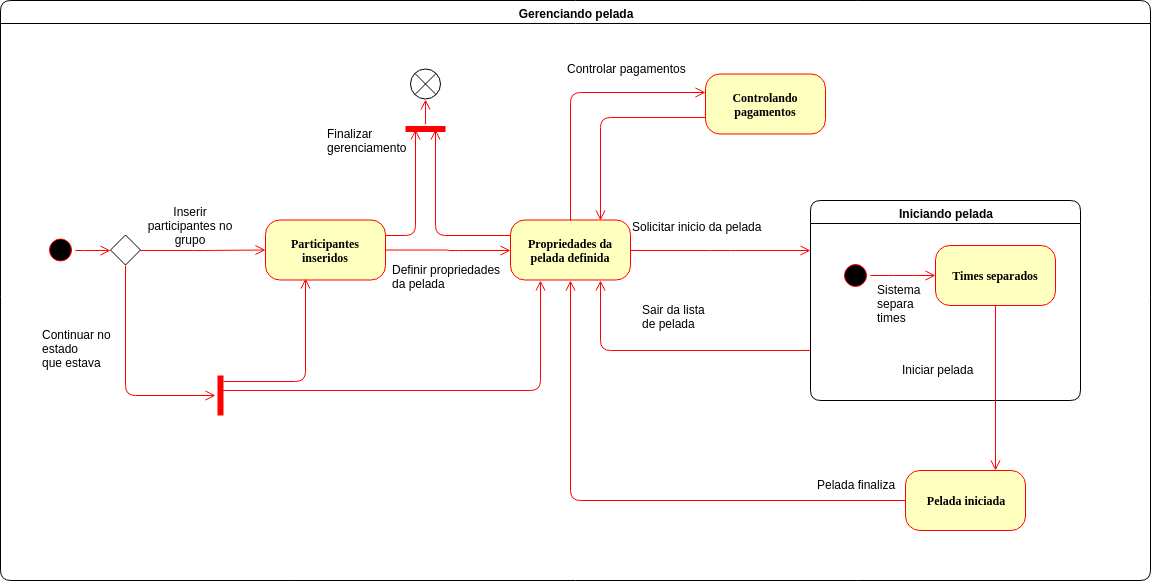

The diagram above was exported from draw.io. Its source (the exported page's mxGraphModel, read from the mxfile embedded in the PNG):
<mxGraphModel dx="801" dy="413" grid="1" gridSize="10" guides="1" tooltips="1" connect="1" arrows="1" fold="1" page="1" pageScale="1" pageWidth="1100" pageHeight="850" background="#ffffff" math="0" shadow="0">
  <root>
    <mxCell id="0" />
    <mxCell id="1" parent="0" />
    <mxCell id="_LUQMYdFPajJBorO399i-11" value="&lt;span style=&quot;font-family: &amp;#34;helvetica&amp;#34; ; white-space: nowrap&quot;&gt;Gerenciando pelada&lt;/span&gt;" style="swimlane;whiteSpace=wrap;html=1;rounded=1;shadow=0;comic=0;labelBackgroundColor=none;strokeColor=#000000;strokeWidth=1;fillColor=#ffffff;fontFamily=Verdana;fontSize=12;fontColor=#000000;align=center;" parent="1" vertex="1">
      <mxGeometry x="70" y="30" width="1150" height="580" as="geometry" />
    </mxCell>
    <mxCell id="_LUQMYdFPajJBorO399i-12" style="edgeStyle=elbowEdgeStyle;html=1;labelBackgroundColor=none;endArrow=open;endSize=8;strokeColor=#ff0000;fontFamily=Verdana;fontSize=12;align=left;entryX=0;entryY=0.5;entryDx=0;entryDy=0;" parent="_LUQMYdFPajJBorO399i-11" source="_LUQMYdFPajJBorO399i-13" target="9jRoJC_sQNI34zeG44yw-2" edge="1">
      <mxGeometry relative="1" as="geometry">
        <mxPoint x="530" y="249.5" as="targetPoint" />
      </mxGeometry>
    </mxCell>
    <mxCell id="_LUQMYdFPajJBorO399i-13" value="&lt;b&gt;Participantes inseridos&lt;/b&gt;" style="rounded=1;whiteSpace=wrap;html=1;arcSize=24;fillColor=#ffffc0;strokeColor=#ff0000;shadow=0;comic=0;labelBackgroundColor=none;fontFamily=Verdana;fontSize=12;fontColor=#000000;align=center;" parent="_LUQMYdFPajJBorO399i-11" vertex="1">
      <mxGeometry x="265" y="219.5" width="120" height="60" as="geometry" />
    </mxCell>
    <mxCell id="_LUQMYdFPajJBorO399i-15" style="edgeStyle=elbowEdgeStyle;html=1;labelBackgroundColor=none;endArrow=open;endSize=8;strokeColor=#ff0000;fontFamily=Verdana;fontSize=12;align=left;exitX=1;exitY=0.5;exitDx=0;exitDy=0;" parent="_LUQMYdFPajJBorO399i-11" source="9jRoJC_sQNI34zeG44yw-8" target="_LUQMYdFPajJBorO399i-13" edge="1">
      <mxGeometry relative="1" as="geometry">
        <mxPoint x="240" y="289.5" as="sourcePoint" />
      </mxGeometry>
    </mxCell>
    <mxCell id="_LUQMYdFPajJBorO399i-16" value="" style="ellipse;html=1;shape=startState;fillColor=#000000;strokeColor=#ff0000;rounded=1;shadow=0;comic=0;labelBackgroundColor=none;fontFamily=Verdana;fontSize=12;fontColor=#000000;align=center;direction=south;" parent="_LUQMYdFPajJBorO399i-11" vertex="1">
      <mxGeometry x="45" y="234.5" width="30" height="30" as="geometry" />
    </mxCell>
    <mxCell id="_LUQMYdFPajJBorO399i-27" value="Definir propriedades &lt;br&gt;da pelada" style="text;html=1;resizable=0;points=[];autosize=1;align=left;verticalAlign=top;spacingTop=-4;" parent="_LUQMYdFPajJBorO399i-11" vertex="1">
      <mxGeometry x="390" y="260" width="120" height="30" as="geometry" />
    </mxCell>
    <mxCell id="9jRoJC_sQNI34zeG44yw-2" value="&lt;b&gt;Propriedades da pelada definida&lt;/b&gt;" style="rounded=1;whiteSpace=wrap;html=1;arcSize=24;fillColor=#ffffc0;strokeColor=#ff0000;shadow=0;comic=0;labelBackgroundColor=none;fontFamily=Verdana;fontSize=12;fontColor=#000000;align=center;" parent="_LUQMYdFPajJBorO399i-11" vertex="1">
      <mxGeometry x="510" y="219.5" width="120" height="60" as="geometry" />
    </mxCell>
    <mxCell id="9jRoJC_sQNI34zeG44yw-8" value="" style="rhombus;whiteSpace=wrap;html=1;" parent="_LUQMYdFPajJBorO399i-11" vertex="1">
      <mxGeometry x="110" y="234.5" width="30" height="30" as="geometry" />
    </mxCell>
    <mxCell id="9jRoJC_sQNI34zeG44yw-9" style="edgeStyle=elbowEdgeStyle;html=1;labelBackgroundColor=none;endArrow=open;endSize=8;strokeColor=#ff0000;fontFamily=Verdana;fontSize=12;align=left;entryX=0;entryY=0.5;entryDx=0;entryDy=0;exitX=0.5;exitY=0;exitDx=0;exitDy=0;" parent="_LUQMYdFPajJBorO399i-11" source="_LUQMYdFPajJBorO399i-16" target="9jRoJC_sQNI34zeG44yw-8" edge="1">
      <mxGeometry relative="1" as="geometry">
        <mxPoint x="535" y="262.5" as="targetPoint" />
        <mxPoint x="460" y="262" as="sourcePoint" />
      </mxGeometry>
    </mxCell>
    <mxCell id="9jRoJC_sQNI34zeG44yw-10" value="Inserir participantes no grupo" style="text;html=1;strokeColor=none;fillColor=none;align=center;verticalAlign=middle;whiteSpace=wrap;rounded=0;" parent="_LUQMYdFPajJBorO399i-11" vertex="1">
      <mxGeometry x="140" y="214.5" width="100" height="20" as="geometry" />
    </mxCell>
    <mxCell id="9jRoJC_sQNI34zeG44yw-16" value="&lt;span style=&quot;font-family: &amp;#34;helvetica&amp;#34; ; white-space: nowrap&quot;&gt;Iniciando pelada&lt;/span&gt;" style="swimlane;whiteSpace=wrap;html=1;rounded=1;shadow=0;comic=0;labelBackgroundColor=none;strokeColor=#000000;strokeWidth=1;fillColor=#ffffff;fontFamily=Verdana;fontSize=12;fontColor=#000000;align=center;" parent="_LUQMYdFPajJBorO399i-11" vertex="1">
      <mxGeometry x="810" y="200" width="270" height="200" as="geometry">
        <mxRectangle x="480" y="435" width="120" height="23" as="alternateBounds" />
      </mxGeometry>
    </mxCell>
    <mxCell id="9jRoJC_sQNI34zeG44yw-15" value="&lt;b&gt;Times separados&lt;/b&gt;" style="rounded=1;whiteSpace=wrap;html=1;arcSize=24;fillColor=#ffffc0;strokeColor=#ff0000;shadow=0;comic=0;labelBackgroundColor=none;fontFamily=Verdana;fontSize=12;fontColor=#000000;align=center;" parent="9jRoJC_sQNI34zeG44yw-16" vertex="1">
      <mxGeometry x="125" y="45" width="120" height="60" as="geometry" />
    </mxCell>
    <mxCell id="yU2bdRsjMpIMqKhv9Aaw-1" value="" style="ellipse;html=1;shape=startState;fillColor=#000000;strokeColor=#ff0000;rounded=1;shadow=0;comic=0;labelBackgroundColor=none;fontFamily=Verdana;fontSize=12;fontColor=#000000;align=center;direction=south;" parent="9jRoJC_sQNI34zeG44yw-16" vertex="1">
      <mxGeometry x="30" y="60" width="30" height="30" as="geometry" />
    </mxCell>
    <mxCell id="yU2bdRsjMpIMqKhv9Aaw-3" value="Sistema&lt;br&gt;separa&lt;br&gt;times" style="text;html=1;resizable=0;points=[];autosize=1;align=left;verticalAlign=top;spacingTop=-4;" parent="9jRoJC_sQNI34zeG44yw-16" vertex="1">
      <mxGeometry x="65" y="79.5" width="60" height="40" as="geometry" />
    </mxCell>
    <mxCell id="9jRoJC_sQNI34zeG44yw-51" value="Iniciar pelada" style="text;html=1;resizable=0;points=[];autosize=1;align=left;verticalAlign=top;spacingTop=-4;" parent="9jRoJC_sQNI34zeG44yw-16" vertex="1">
      <mxGeometry x="90" y="159.5" width="90" height="20" as="geometry" />
    </mxCell>
    <mxCell id="9jRoJC_sQNI34zeG44yw-30" style="edgeStyle=elbowEdgeStyle;html=1;labelBackgroundColor=none;endArrow=open;endSize=8;strokeColor=#ff0000;fontFamily=Verdana;fontSize=12;align=left;exitX=1;exitY=0.5;exitDx=0;exitDy=0;" parent="_LUQMYdFPajJBorO399i-11" source="9jRoJC_sQNI34zeG44yw-2" edge="1">
      <mxGeometry relative="1" as="geometry">
        <mxPoint x="600" y="370" as="sourcePoint" />
        <mxPoint x="810" y="250" as="targetPoint" />
      </mxGeometry>
    </mxCell>
    <mxCell id="9jRoJC_sQNI34zeG44yw-31" style="edgeStyle=elbowEdgeStyle;html=1;labelBackgroundColor=none;endArrow=open;endSize=8;strokeColor=#ff0000;fontFamily=Verdana;fontSize=12;align=left;entryX=0.75;entryY=1;entryDx=0;entryDy=0;exitX=0;exitY=0.75;exitDx=0;exitDy=0;" parent="_LUQMYdFPajJBorO399i-11" source="9jRoJC_sQNI34zeG44yw-16" target="9jRoJC_sQNI34zeG44yw-2" edge="1">
      <mxGeometry relative="1" as="geometry">
        <mxPoint x="690" y="309.5" as="sourcePoint" />
        <mxPoint x="860" y="494.5" as="targetPoint" />
        <Array as="points">
          <mxPoint x="600" y="299.5" />
          <mxPoint x="610" y="309.5" />
          <mxPoint x="680" y="349.5" />
        </Array>
      </mxGeometry>
    </mxCell>
    <mxCell id="9jRoJC_sQNI34zeG44yw-32" value="Sair da lista &lt;br&gt;de pelada" style="text;html=1;resizable=0;points=[];autosize=1;align=left;verticalAlign=top;spacingTop=-4;" parent="_LUQMYdFPajJBorO399i-11" vertex="1">
      <mxGeometry x="640" y="299.5" width="80" height="30" as="geometry" />
    </mxCell>
    <mxCell id="9jRoJC_sQNI34zeG44yw-37" style="edgeStyle=elbowEdgeStyle;html=1;labelBackgroundColor=none;endArrow=open;endSize=8;strokeColor=#ff0000;fontFamily=Verdana;fontSize=12;align=left;exitX=0.5;exitY=1;exitDx=0;exitDy=0;entryX=0.75;entryY=0;entryDx=0;entryDy=0;" parent="_LUQMYdFPajJBorO399i-11" source="9jRoJC_sQNI34zeG44yw-15" target="yU2bdRsjMpIMqKhv9Aaw-5" edge="1">
      <mxGeometry relative="1" as="geometry">
        <mxPoint x="1220" y="305" as="sourcePoint" />
        <mxPoint x="1040" y="384.5" as="targetPoint" />
        <Array as="points">
          <mxPoint x="995" y="470" />
        </Array>
      </mxGeometry>
    </mxCell>
    <mxCell id="9jRoJC_sQNI34zeG44yw-45" value="" style="shape=line;html=1;strokeWidth=6;strokeColor=#ff0000;rotation=-90;" parent="_LUQMYdFPajJBorO399i-11" vertex="1">
      <mxGeometry x="200" y="390" width="40" height="10" as="geometry" />
    </mxCell>
    <mxCell id="9jRoJC_sQNI34zeG44yw-46" value="" style="edgeStyle=orthogonalEdgeStyle;html=1;verticalAlign=bottom;endArrow=open;endSize=8;strokeColor=#ff0000;exitX=0.855;exitY=0.8;exitDx=0;exitDy=0;exitPerimeter=0;entryX=0.333;entryY=0.983;entryDx=0;entryDy=0;entryPerimeter=0;" parent="_LUQMYdFPajJBorO399i-11" source="9jRoJC_sQNI34zeG44yw-45" target="_LUQMYdFPajJBorO399i-13" edge="1">
      <mxGeometry relative="1" as="geometry">
        <mxPoint x="380" y="489.5" as="targetPoint" />
      </mxGeometry>
    </mxCell>
    <mxCell id="9jRoJC_sQNI34zeG44yw-44" style="edgeStyle=elbowEdgeStyle;html=1;labelBackgroundColor=none;endArrow=open;endSize=8;strokeColor=#ff0000;fontFamily=Verdana;fontSize=12;align=left;exitX=0.5;exitY=1;exitDx=0;exitDy=0;" parent="_LUQMYdFPajJBorO399i-11" source="9jRoJC_sQNI34zeG44yw-8" target="9jRoJC_sQNI34zeG44yw-45" edge="1">
      <mxGeometry relative="1" as="geometry">
        <mxPoint x="130" y="399.5" as="sourcePoint" />
        <mxPoint x="180" y="459.5" as="targetPoint" />
        <Array as="points">
          <mxPoint x="125" y="330" />
        </Array>
      </mxGeometry>
    </mxCell>
    <mxCell id="9jRoJC_sQNI34zeG44yw-47" value="Continuar no &lt;br&gt;estado&lt;br&gt;que estava" style="text;html=1;resizable=0;points=[];autosize=1;align=left;verticalAlign=top;spacingTop=-4;" parent="_LUQMYdFPajJBorO399i-11" vertex="1">
      <mxGeometry x="40" y="324.5" width="80" height="40" as="geometry" />
    </mxCell>
    <mxCell id="9jRoJC_sQNI34zeG44yw-48" value="" style="edgeStyle=orthogonalEdgeStyle;html=1;verticalAlign=bottom;endArrow=open;endSize=8;strokeColor=#ff0000;exitX=0.635;exitY=0.7;exitDx=0;exitDy=0;exitPerimeter=0;entryX=0.25;entryY=1;entryDx=0;entryDy=0;" parent="_LUQMYdFPajJBorO399i-11" source="9jRoJC_sQNI34zeG44yw-45" target="9jRoJC_sQNI34zeG44yw-2" edge="1">
      <mxGeometry relative="1" as="geometry">
        <mxPoint x="315" y="288.5" as="targetPoint" />
        <mxPoint x="233" y="413.5" as="sourcePoint" />
      </mxGeometry>
    </mxCell>
    <mxCell id="9jRoJC_sQNI34zeG44yw-39" value="Pelada finaliza" style="text;html=1;resizable=0;points=[];autosize=1;align=left;verticalAlign=top;spacingTop=-4;" parent="_LUQMYdFPajJBorO399i-11" vertex="1">
      <mxGeometry x="815" y="475" width="90" height="20" as="geometry" />
    </mxCell>
    <mxCell id="9jRoJC_sQNI34zeG44yw-76" style="edgeStyle=elbowEdgeStyle;html=1;labelBackgroundColor=none;endArrow=open;endSize=8;strokeColor=#ff0000;fontFamily=Verdana;fontSize=12;align=left;exitX=0;exitY=0.75;exitDx=0;exitDy=0;entryX=0.75;entryY=0;entryDx=0;entryDy=0;" parent="_LUQMYdFPajJBorO399i-11" target="9jRoJC_sQNI34zeG44yw-2" edge="1">
      <mxGeometry relative="1" as="geometry">
        <mxPoint x="705" y="117" as="sourcePoint" />
        <mxPoint x="593" y="216.5" as="targetPoint" />
        <Array as="points">
          <mxPoint x="600" y="196.5" />
        </Array>
      </mxGeometry>
    </mxCell>
    <mxCell id="9jRoJC_sQNI34zeG44yw-75" style="edgeStyle=elbowEdgeStyle;html=1;labelBackgroundColor=none;endArrow=open;endSize=8;strokeColor=#ff0000;fontFamily=Verdana;fontSize=12;align=left;exitX=0.5;exitY=0;exitDx=0;exitDy=0;entryX=0;entryY=0.25;entryDx=0;entryDy=0;" parent="_LUQMYdFPajJBorO399i-11" source="9jRoJC_sQNI34zeG44yw-2" edge="1">
      <mxGeometry relative="1" as="geometry">
        <mxPoint x="335.5882352941178" y="229.55882352941182" as="sourcePoint" />
        <mxPoint x="705" y="92" as="targetPoint" />
        <Array as="points">
          <mxPoint x="570" y="166.5" />
        </Array>
      </mxGeometry>
    </mxCell>
    <mxCell id="yU2bdRsjMpIMqKhv9Aaw-4" value="&lt;b&gt;Controlando pagamentos&lt;/b&gt;" style="rounded=1;whiteSpace=wrap;html=1;arcSize=24;fillColor=#ffffc0;strokeColor=#ff0000;shadow=0;comic=0;labelBackgroundColor=none;fontFamily=Verdana;fontSize=12;fontColor=#000000;align=center;" parent="_LUQMYdFPajJBorO399i-11" vertex="1">
      <mxGeometry x="705" y="73.5" width="120" height="60" as="geometry" />
    </mxCell>
    <mxCell id="yU2bdRsjMpIMqKhv9Aaw-5" value="&lt;b&gt;Pelada iniciada&lt;/b&gt;" style="rounded=1;whiteSpace=wrap;html=1;arcSize=24;fillColor=#ffffc0;strokeColor=#ff0000;shadow=0;comic=0;labelBackgroundColor=none;fontFamily=Verdana;fontSize=12;fontColor=#000000;align=center;" parent="_LUQMYdFPajJBorO399i-11" vertex="1">
      <mxGeometry x="905" y="470" width="120" height="60" as="geometry" />
    </mxCell>
    <mxCell id="yU2bdRsjMpIMqKhv9Aaw-6" value="" style="shape=sumEllipse;perimeter=ellipsePerimeter;whiteSpace=wrap;html=1;backgroundOutline=1;" parent="_LUQMYdFPajJBorO399i-11" vertex="1">
      <mxGeometry x="410" y="68.5" width="30" height="30" as="geometry" />
    </mxCell>
    <mxCell id="yU2bdRsjMpIMqKhv9Aaw-7" style="edgeStyle=elbowEdgeStyle;html=1;labelBackgroundColor=none;endArrow=open;endSize=8;strokeColor=#ff0000;fontFamily=Verdana;fontSize=12;align=left;exitX=0;exitY=0.5;exitDx=0;exitDy=0;entryX=0.5;entryY=1;entryDx=0;entryDy=0;" parent="_LUQMYdFPajJBorO399i-11" source="yU2bdRsjMpIMqKhv9Aaw-5" target="9jRoJC_sQNI34zeG44yw-2" edge="1">
      <mxGeometry relative="1" as="geometry">
        <mxPoint x="1005" y="315" as="sourcePoint" />
        <mxPoint x="1005" y="480" as="targetPoint" />
        <Array as="points">
          <mxPoint x="570" y="390" />
        </Array>
      </mxGeometry>
    </mxCell>
    <mxCell id="yU2bdRsjMpIMqKhv9Aaw-8" value="" style="shape=line;html=1;strokeWidth=6;strokeColor=#ff0000;rotation=0;" parent="_LUQMYdFPajJBorO399i-11" vertex="1">
      <mxGeometry x="405" y="123.5" width="40" height="10" as="geometry" />
    </mxCell>
    <mxCell id="yU2bdRsjMpIMqKhv9Aaw-9" style="edgeStyle=elbowEdgeStyle;html=1;labelBackgroundColor=none;endArrow=open;endSize=8;strokeColor=#ff0000;fontFamily=Verdana;fontSize=12;align=left;entryX=0.5;entryY=1;entryDx=0;entryDy=0;" parent="_LUQMYdFPajJBorO399i-11" source="yU2bdRsjMpIMqKhv9Aaw-8" target="yU2bdRsjMpIMqKhv9Aaw-6" edge="1">
      <mxGeometry relative="1" as="geometry">
        <mxPoint x="150" y="260" as="sourcePoint" />
        <mxPoint x="275" y="259.5" as="targetPoint" />
      </mxGeometry>
    </mxCell>
    <mxCell id="yU2bdRsjMpIMqKhv9Aaw-10" style="edgeStyle=elbowEdgeStyle;html=1;labelBackgroundColor=none;endArrow=open;endSize=8;strokeColor=#ff0000;fontFamily=Verdana;fontSize=12;align=left;entryX=0.25;entryY=0.5;entryDx=0;entryDy=0;entryPerimeter=0;exitX=1;exitY=0.25;exitDx=0;exitDy=0;" parent="_LUQMYdFPajJBorO399i-11" source="_LUQMYdFPajJBorO399i-13" target="yU2bdRsjMpIMqKhv9Aaw-8" edge="1">
      <mxGeometry relative="1" as="geometry">
        <mxPoint x="290" y="170" as="sourcePoint" />
        <mxPoint x="440" y="150" as="targetPoint" />
        <Array as="points">
          <mxPoint x="415" y="180" />
          <mxPoint x="415" y="180" />
          <mxPoint x="330" y="170" />
          <mxPoint x="360" y="150" />
          <mxPoint x="415" y="160" />
          <mxPoint x="380" y="130" />
          <mxPoint x="415" y="240" />
          <mxPoint x="325" y="170" />
          <mxPoint x="415" y="220" />
          <mxPoint x="325" y="170" />
        </Array>
      </mxGeometry>
    </mxCell>
    <mxCell id="yU2bdRsjMpIMqKhv9Aaw-49" style="edgeStyle=elbowEdgeStyle;html=1;labelBackgroundColor=none;endArrow=open;endSize=8;strokeColor=#ff0000;fontFamily=Verdana;fontSize=12;align=left;entryX=0.75;entryY=0.5;entryDx=0;entryDy=0;entryPerimeter=0;exitX=0;exitY=0.25;exitDx=0;exitDy=0;" parent="_LUQMYdFPajJBorO399i-11" source="9jRoJC_sQNI34zeG44yw-2" target="yU2bdRsjMpIMqKhv9Aaw-8" edge="1">
      <mxGeometry relative="1" as="geometry">
        <mxPoint x="395" y="245" as="sourcePoint" />
        <mxPoint x="425" y="139" as="targetPoint" />
        <Array as="points">
          <mxPoint x="435" y="180" />
          <mxPoint x="425" y="190" />
          <mxPoint x="340" y="180" />
          <mxPoint x="370" y="160" />
          <mxPoint x="425" y="170" />
          <mxPoint x="390" y="140" />
          <mxPoint x="425" y="250" />
          <mxPoint x="335" y="180" />
          <mxPoint x="425" y="230" />
          <mxPoint x="335" y="180" />
        </Array>
      </mxGeometry>
    </mxCell>
    <mxCell id="9jRoJC_sQNI34zeG44yw-35" value="Solicitar inicio da pelada" style="text;html=1;resizable=0;points=[];autosize=1;align=left;verticalAlign=top;spacingTop=-4;" parent="1" vertex="1">
      <mxGeometry x="700" y="247" width="140" height="20" as="geometry" />
    </mxCell>
    <mxCell id="9jRoJC_sQNI34zeG44yw-77" value="Controlar pagamentos" style="text;html=1;resizable=0;points=[];autosize=1;align=left;verticalAlign=top;spacingTop=-4;" parent="1" vertex="1">
      <mxGeometry x="635" y="88.5" width="130" height="20" as="geometry" />
    </mxCell>
    <mxCell id="yU2bdRsjMpIMqKhv9Aaw-2" style="edgeStyle=elbowEdgeStyle;html=1;labelBackgroundColor=none;endArrow=open;endSize=8;strokeColor=#ff0000;fontFamily=Verdana;fontSize=12;align=left;entryX=0;entryY=0.5;entryDx=0;entryDy=0;" parent="1" target="9jRoJC_sQNI34zeG44yw-15" edge="1">
      <mxGeometry relative="1" as="geometry">
        <mxPoint x="940" y="305" as="sourcePoint" />
        <mxPoint x="890" y="290" as="targetPoint" />
      </mxGeometry>
    </mxCell>
    <mxCell id="yU2bdRsjMpIMqKhv9Aaw-50" value="Finalizar&lt;br&gt;gerenciamento" style="text;html=1;resizable=0;points=[];autosize=1;align=left;verticalAlign=top;spacingTop=-4;" parent="1" vertex="1">
      <mxGeometry x="395" y="153.5" width="90" height="30" as="geometry" />
    </mxCell>
  </root>
</mxGraphModel>